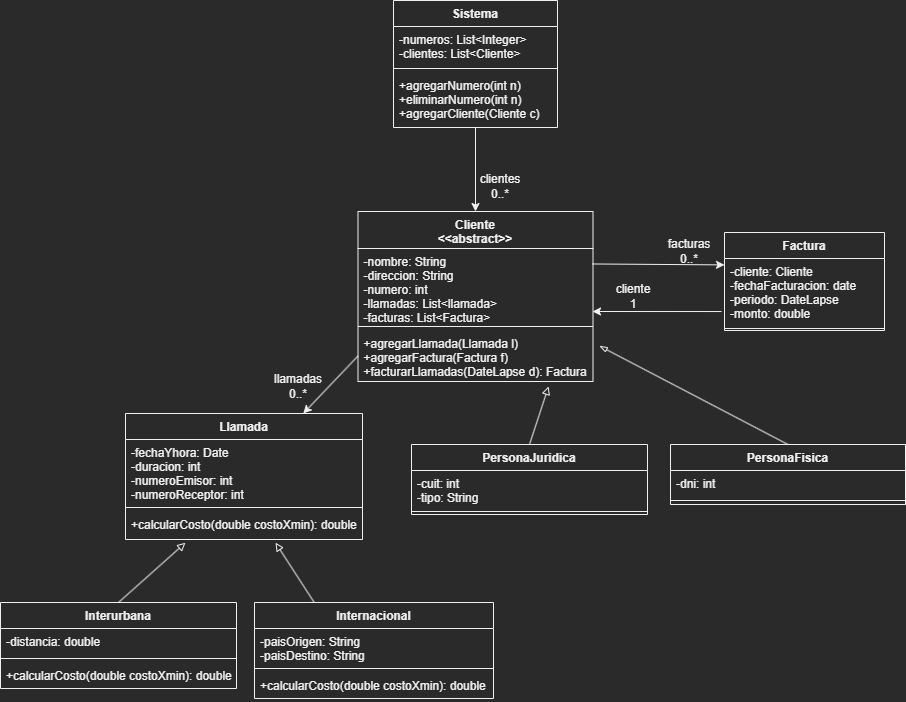

The diagram above was exported from draw.io. Its source (the exported page's mxGraphModel, read from the mxfile embedded in the PNG):
<mxGraphModel dx="1247" dy="677" grid="0" gridSize="10" guides="1" tooltips="1" connect="1" arrows="1" fold="1" page="0" pageScale="1" pageWidth="192000" pageHeight="108000" math="0" shadow="0">
  <root>
    <mxCell id="0" />
    <mxCell id="1" parent="0" />
    <mxCell id="oCZnccj7v_0O1cEZOjon-5" style="edgeStyle=orthogonalEdgeStyle;rounded=0;orthogonalLoop=1;jettySize=auto;html=1;" edge="1" parent="1" source="oCZnccj7v_0O1cEZOjon-1" target="oCZnccj7v_0O1cEZOjon-6">
      <mxGeometry relative="1" as="geometry">
        <mxPoint x="459" y="499.0937271118164" as="targetPoint" />
      </mxGeometry>
    </mxCell>
    <mxCell id="oCZnccj7v_0O1cEZOjon-1" value="Sistema" style="swimlane;fontStyle=1;align=center;verticalAlign=top;childLayout=stackLayout;horizontal=1;startSize=26;horizontalStack=0;resizeParent=1;resizeParentMax=0;resizeLast=0;collapsible=1;marginBottom=0;" vertex="1" parent="1">
      <mxGeometry x="410" y="301" width="164" height="127" as="geometry">
        <mxRectangle x="410" y="301" width="81" height="26" as="alternateBounds" />
      </mxGeometry>
    </mxCell>
    <mxCell id="oCZnccj7v_0O1cEZOjon-2" value="-numeros: List&lt;Integer&gt;&#10;-clientes: List&lt;Cliente&gt;" style="text;strokeColor=none;fillColor=none;align=left;verticalAlign=top;spacingLeft=4;spacingRight=4;overflow=hidden;rotatable=0;points=[[0,0.5],[1,0.5]];portConstraint=eastwest;" vertex="1" parent="oCZnccj7v_0O1cEZOjon-1">
      <mxGeometry y="26" width="164" height="38" as="geometry" />
    </mxCell>
    <mxCell id="oCZnccj7v_0O1cEZOjon-3" value="" style="line;strokeWidth=1;fillColor=none;align=left;verticalAlign=middle;spacingTop=-1;spacingLeft=3;spacingRight=3;rotatable=0;labelPosition=right;points=[];portConstraint=eastwest;strokeColor=inherit;" vertex="1" parent="oCZnccj7v_0O1cEZOjon-1">
      <mxGeometry y="64" width="164" height="8" as="geometry" />
    </mxCell>
    <mxCell id="oCZnccj7v_0O1cEZOjon-4" value="+agregarNumero(int n)&#10;+eliminarNumero(int n)&#10;+agregarCliente(Cliente c)&#10;" style="text;strokeColor=none;fillColor=none;align=left;verticalAlign=top;spacingLeft=4;spacingRight=4;overflow=hidden;rotatable=0;points=[[0,0.5],[1,0.5]];portConstraint=eastwest;" vertex="1" parent="oCZnccj7v_0O1cEZOjon-1">
      <mxGeometry y="72" width="164" height="55" as="geometry" />
    </mxCell>
    <mxCell id="oCZnccj7v_0O1cEZOjon-6" value="Cliente&#10;&lt;&lt;abstract&gt;&gt;" style="swimlane;fontStyle=1;align=center;verticalAlign=top;childLayout=stackLayout;horizontal=1;startSize=37;horizontalStack=0;resizeParent=1;resizeParentMax=0;resizeLast=0;collapsible=1;marginBottom=0;" vertex="1" parent="1">
      <mxGeometry x="374.5" y="512.0037271118164" width="235" height="170" as="geometry" />
    </mxCell>
    <mxCell id="oCZnccj7v_0O1cEZOjon-7" value="-nombre: String&#10;-direccion: String&#10;-numero: int&#10;-llamadas: List&lt;llamada&gt;&#10;-facturas: List&lt;Factura&gt;" style="text;strokeColor=none;fillColor=none;align=left;verticalAlign=top;spacingLeft=4;spacingRight=4;overflow=hidden;rotatable=0;points=[[0,0.5],[1,0.5]];portConstraint=eastwest;" vertex="1" parent="oCZnccj7v_0O1cEZOjon-6">
      <mxGeometry y="37" width="235" height="74" as="geometry" />
    </mxCell>
    <mxCell id="oCZnccj7v_0O1cEZOjon-8" value="" style="line;strokeWidth=1;fillColor=none;align=left;verticalAlign=middle;spacingTop=-1;spacingLeft=3;spacingRight=3;rotatable=0;labelPosition=right;points=[];portConstraint=eastwest;strokeColor=inherit;" vertex="1" parent="oCZnccj7v_0O1cEZOjon-6">
      <mxGeometry y="111" width="235" height="8" as="geometry" />
    </mxCell>
    <mxCell id="oCZnccj7v_0O1cEZOjon-9" value="+agregarLlamada(Llamada l)&#10;+agregarFactura(Factura f)&#10;+facturarLlamadas(DateLapse d): Factura" style="text;strokeColor=none;fillColor=none;align=left;verticalAlign=top;spacingLeft=4;spacingRight=4;overflow=hidden;rotatable=0;points=[[0,0.5],[1,0.5]];portConstraint=eastwest;" vertex="1" parent="oCZnccj7v_0O1cEZOjon-6">
      <mxGeometry y="119" width="235" height="51" as="geometry" />
    </mxCell>
    <mxCell id="oCZnccj7v_0O1cEZOjon-10" value="clientes&lt;br&gt;0..*" style="text;html=1;strokeColor=none;fillColor=none;align=center;verticalAlign=middle;whiteSpace=wrap;rounded=0;" vertex="1" parent="1">
      <mxGeometry x="487" y="472" width="60" height="30" as="geometry" />
    </mxCell>
    <mxCell id="oCZnccj7v_0O1cEZOjon-11" value="Llamada" style="swimlane;fontStyle=1;align=center;verticalAlign=top;childLayout=stackLayout;horizontal=1;startSize=26;horizontalStack=0;resizeParent=1;resizeParentMax=0;resizeLast=0;collapsible=1;marginBottom=0;" vertex="1" parent="1">
      <mxGeometry x="142" y="714" width="237" height="126" as="geometry" />
    </mxCell>
    <mxCell id="oCZnccj7v_0O1cEZOjon-12" value="-fechaYhora: Date&#10;-duracion: int&#10;-numeroEmisor: int&#10;-numeroReceptor: int" style="text;strokeColor=none;fillColor=none;align=left;verticalAlign=top;spacingLeft=4;spacingRight=4;overflow=hidden;rotatable=0;points=[[0,0.5],[1,0.5]];portConstraint=eastwest;" vertex="1" parent="oCZnccj7v_0O1cEZOjon-11">
      <mxGeometry y="26" width="237" height="64" as="geometry" />
    </mxCell>
    <mxCell id="oCZnccj7v_0O1cEZOjon-13" value="" style="line;strokeWidth=1;fillColor=none;align=left;verticalAlign=middle;spacingTop=-1;spacingLeft=3;spacingRight=3;rotatable=0;labelPosition=right;points=[];portConstraint=eastwest;strokeColor=inherit;" vertex="1" parent="oCZnccj7v_0O1cEZOjon-11">
      <mxGeometry y="90" width="237" height="8" as="geometry" />
    </mxCell>
    <mxCell id="oCZnccj7v_0O1cEZOjon-14" value="+calcularCosto(double costoXmin): double" style="text;strokeColor=none;fillColor=none;align=left;verticalAlign=top;spacingLeft=4;spacingRight=4;overflow=hidden;rotatable=0;points=[[0,0.5],[1,0.5]];portConstraint=eastwest;" vertex="1" parent="oCZnccj7v_0O1cEZOjon-11">
      <mxGeometry y="98" width="237" height="28" as="geometry" />
    </mxCell>
    <mxCell id="oCZnccj7v_0O1cEZOjon-24" style="edgeStyle=none;rounded=0;orthogonalLoop=1;jettySize=auto;html=1;exitX=0.5;exitY=0;exitDx=0;exitDy=0;entryX=0.811;entryY=1.097;entryDx=0;entryDy=0;entryPerimeter=0;endArrow=block;endFill=0;" edge="1" parent="1" source="oCZnccj7v_0O1cEZOjon-15" target="oCZnccj7v_0O1cEZOjon-9">
      <mxGeometry relative="1" as="geometry">
        <mxPoint x="570.49" y="706.2017271118164" as="targetPoint" />
      </mxGeometry>
    </mxCell>
    <mxCell id="oCZnccj7v_0O1cEZOjon-15" value="PersonaJuridica" style="swimlane;fontStyle=1;align=center;verticalAlign=top;childLayout=stackLayout;horizontal=1;startSize=26;horizontalStack=0;resizeParent=1;resizeParentMax=0;resizeLast=0;collapsible=1;marginBottom=0;" vertex="1" parent="1">
      <mxGeometry x="428" y="745" width="236" height="70" as="geometry" />
    </mxCell>
    <mxCell id="oCZnccj7v_0O1cEZOjon-16" value="-cuit: int&#10;-tipo: String" style="text;strokeColor=none;fillColor=none;align=left;verticalAlign=top;spacingLeft=4;spacingRight=4;overflow=hidden;rotatable=0;points=[[0,0.5],[1,0.5]];portConstraint=eastwest;" vertex="1" parent="oCZnccj7v_0O1cEZOjon-15">
      <mxGeometry y="26" width="236" height="38" as="geometry" />
    </mxCell>
    <mxCell id="oCZnccj7v_0O1cEZOjon-17" value="" style="line;strokeWidth=1;fillColor=none;align=left;verticalAlign=middle;spacingTop=-1;spacingLeft=3;spacingRight=3;rotatable=0;labelPosition=right;points=[];portConstraint=eastwest;strokeColor=inherit;" vertex="1" parent="oCZnccj7v_0O1cEZOjon-15">
      <mxGeometry y="64" width="236" height="6" as="geometry" />
    </mxCell>
    <mxCell id="oCZnccj7v_0O1cEZOjon-23" style="rounded=0;orthogonalLoop=1;jettySize=auto;html=1;exitX=0.5;exitY=0;exitDx=0;exitDy=0;entryX=1.027;entryY=0.302;entryDx=0;entryDy=0;entryPerimeter=0;endArrow=blockThin;endFill=0;" edge="1" parent="1" source="oCZnccj7v_0O1cEZOjon-19" target="oCZnccj7v_0O1cEZOjon-9">
      <mxGeometry relative="1" as="geometry" />
    </mxCell>
    <mxCell id="oCZnccj7v_0O1cEZOjon-19" value="PersonaFisica" style="swimlane;fontStyle=1;align=center;verticalAlign=top;childLayout=stackLayout;horizontal=1;startSize=26;horizontalStack=0;resizeParent=1;resizeParentMax=0;resizeLast=0;collapsible=1;marginBottom=0;" vertex="1" parent="1">
      <mxGeometry x="687" y="745" width="235" height="60" as="geometry" />
    </mxCell>
    <mxCell id="oCZnccj7v_0O1cEZOjon-20" value="-dni: int" style="text;strokeColor=none;fillColor=none;align=left;verticalAlign=top;spacingLeft=4;spacingRight=4;overflow=hidden;rotatable=0;points=[[0,0.5],[1,0.5]];portConstraint=eastwest;" vertex="1" parent="oCZnccj7v_0O1cEZOjon-19">
      <mxGeometry y="26" width="235" height="26" as="geometry" />
    </mxCell>
    <mxCell id="oCZnccj7v_0O1cEZOjon-21" value="" style="line;strokeWidth=1;fillColor=none;align=left;verticalAlign=middle;spacingTop=-1;spacingLeft=3;spacingRight=3;rotatable=0;labelPosition=right;points=[];portConstraint=eastwest;strokeColor=inherit;" vertex="1" parent="oCZnccj7v_0O1cEZOjon-19">
      <mxGeometry y="52" width="235" height="8" as="geometry" />
    </mxCell>
    <mxCell id="sstPVQuIW4awSP2TULDJ-2" style="edgeStyle=none;rounded=0;orthogonalLoop=1;jettySize=auto;html=1;exitX=0;exitY=0.5;exitDx=0;exitDy=0;entryX=0.75;entryY=0;entryDx=0;entryDy=0;endArrow=classic;endFill=1;" edge="1" parent="1" source="oCZnccj7v_0O1cEZOjon-9" target="oCZnccj7v_0O1cEZOjon-11">
      <mxGeometry relative="1" as="geometry">
        <mxPoint x="374.5" y="682.5037271118163" as="sourcePoint" />
      </mxGeometry>
    </mxCell>
    <mxCell id="sstPVQuIW4awSP2TULDJ-3" value="llamadas&lt;br&gt;0..*" style="text;html=1;strokeColor=none;fillColor=none;align=center;verticalAlign=middle;whiteSpace=wrap;rounded=0;" vertex="1" parent="1">
      <mxGeometry x="295" y="672" width="40" height="30" as="geometry" />
    </mxCell>
    <mxCell id="sstPVQuIW4awSP2TULDJ-16" style="edgeStyle=none;rounded=0;orthogonalLoop=1;jettySize=auto;html=1;exitX=0.25;exitY=0;exitDx=0;exitDy=0;endArrow=block;endFill=0;entryX=0.633;entryY=1.115;entryDx=0;entryDy=0;entryPerimeter=0;" edge="1" parent="1" source="sstPVQuIW4awSP2TULDJ-4" target="oCZnccj7v_0O1cEZOjon-14">
      <mxGeometry relative="1" as="geometry">
        <mxPoint x="274" y="831" as="targetPoint" />
      </mxGeometry>
    </mxCell>
    <mxCell id="sstPVQuIW4awSP2TULDJ-4" value="Internacional" style="swimlane;fontStyle=1;align=center;verticalAlign=top;childLayout=stackLayout;horizontal=1;startSize=26;horizontalStack=0;resizeParent=1;resizeParentMax=0;resizeLast=0;collapsible=1;marginBottom=0;" vertex="1" parent="1">
      <mxGeometry x="271" y="903" width="239" height="96" as="geometry" />
    </mxCell>
    <mxCell id="sstPVQuIW4awSP2TULDJ-5" value="-paisOrigen: String&#10;-paisDestino: String" style="text;strokeColor=none;fillColor=none;align=left;verticalAlign=top;spacingLeft=4;spacingRight=4;overflow=hidden;rotatable=0;points=[[0,0.5],[1,0.5]];portConstraint=eastwest;" vertex="1" parent="sstPVQuIW4awSP2TULDJ-4">
      <mxGeometry y="26" width="239" height="36" as="geometry" />
    </mxCell>
    <mxCell id="sstPVQuIW4awSP2TULDJ-6" value="" style="line;strokeWidth=1;fillColor=none;align=left;verticalAlign=middle;spacingTop=-1;spacingLeft=3;spacingRight=3;rotatable=0;labelPosition=right;points=[];portConstraint=eastwest;strokeColor=inherit;" vertex="1" parent="sstPVQuIW4awSP2TULDJ-4">
      <mxGeometry y="62" width="239" height="8" as="geometry" />
    </mxCell>
    <mxCell id="sstPVQuIW4awSP2TULDJ-7" value="+calcularCosto(double costoXmin): double" style="text;strokeColor=none;fillColor=none;align=left;verticalAlign=top;spacingLeft=4;spacingRight=4;overflow=hidden;rotatable=0;points=[[0,0.5],[1,0.5]];portConstraint=eastwest;" vertex="1" parent="sstPVQuIW4awSP2TULDJ-4">
      <mxGeometry y="70" width="239" height="26" as="geometry" />
    </mxCell>
    <mxCell id="sstPVQuIW4awSP2TULDJ-17" style="edgeStyle=none;rounded=0;orthogonalLoop=1;jettySize=auto;html=1;exitX=0.5;exitY=0;exitDx=0;exitDy=0;entryX=0.253;entryY=1.115;entryDx=0;entryDy=0;entryPerimeter=0;endArrow=block;endFill=0;" edge="1" parent="1" source="sstPVQuIW4awSP2TULDJ-8" target="oCZnccj7v_0O1cEZOjon-14">
      <mxGeometry relative="1" as="geometry">
        <mxPoint x="215.44000000000005" y="906.9079999999999" as="targetPoint" />
      </mxGeometry>
    </mxCell>
    <mxCell id="sstPVQuIW4awSP2TULDJ-8" value="Interurbana" style="swimlane;fontStyle=1;align=center;verticalAlign=top;childLayout=stackLayout;horizontal=1;startSize=26;horizontalStack=0;resizeParent=1;resizeParentMax=0;resizeLast=0;collapsible=1;marginBottom=0;" vertex="1" parent="1">
      <mxGeometry x="17" y="903" width="236" height="86" as="geometry" />
    </mxCell>
    <mxCell id="sstPVQuIW4awSP2TULDJ-9" value="-distancia: double" style="text;strokeColor=none;fillColor=none;align=left;verticalAlign=top;spacingLeft=4;spacingRight=4;overflow=hidden;rotatable=0;points=[[0,0.5],[1,0.5]];portConstraint=eastwest;" vertex="1" parent="sstPVQuIW4awSP2TULDJ-8">
      <mxGeometry y="26" width="236" height="26" as="geometry" />
    </mxCell>
    <mxCell id="sstPVQuIW4awSP2TULDJ-10" value="" style="line;strokeWidth=1;fillColor=none;align=left;verticalAlign=middle;spacingTop=-1;spacingLeft=3;spacingRight=3;rotatable=0;labelPosition=right;points=[];portConstraint=eastwest;strokeColor=inherit;" vertex="1" parent="sstPVQuIW4awSP2TULDJ-8">
      <mxGeometry y="52" width="236" height="8" as="geometry" />
    </mxCell>
    <mxCell id="sstPVQuIW4awSP2TULDJ-11" value="+calcularCosto(double costoXmin): double" style="text;strokeColor=none;fillColor=none;align=left;verticalAlign=top;spacingLeft=4;spacingRight=4;overflow=hidden;rotatable=0;points=[[0,0.5],[1,0.5]];portConstraint=eastwest;" vertex="1" parent="sstPVQuIW4awSP2TULDJ-8">
      <mxGeometry y="60" width="236" height="26" as="geometry" />
    </mxCell>
    <mxCell id="sstPVQuIW4awSP2TULDJ-19" style="edgeStyle=none;rounded=0;orthogonalLoop=1;jettySize=auto;html=1;exitX=0.998;exitY=0.209;exitDx=0;exitDy=0;endArrow=classic;endFill=1;exitPerimeter=0;entryX=0;entryY=0.094;entryDx=0;entryDy=0;entryPerimeter=0;" edge="1" parent="1" source="oCZnccj7v_0O1cEZOjon-7" target="sstPVQuIW4awSP2TULDJ-21">
      <mxGeometry relative="1" as="geometry">
        <mxPoint x="739.0084075927734" y="586" as="targetPoint" />
      </mxGeometry>
    </mxCell>
    <mxCell id="sstPVQuIW4awSP2TULDJ-20" value="Factura" style="swimlane;fontStyle=1;align=center;verticalAlign=top;childLayout=stackLayout;horizontal=1;startSize=26;horizontalStack=0;resizeParent=1;resizeParentMax=0;resizeLast=0;collapsible=1;marginBottom=0;" vertex="1" parent="1">
      <mxGeometry x="740.9984075927734" y="533" width="160" height="98" as="geometry" />
    </mxCell>
    <mxCell id="sstPVQuIW4awSP2TULDJ-21" value="-cliente: Cliente&#10;-fechaFacturacion: date&#10;-periodo: DateLapse&#10;-monto: double" style="text;strokeColor=none;fillColor=none;align=left;verticalAlign=top;spacingLeft=4;spacingRight=4;overflow=hidden;rotatable=0;points=[[0,0.5],[1,0.5]];portConstraint=eastwest;" vertex="1" parent="sstPVQuIW4awSP2TULDJ-20">
      <mxGeometry y="26" width="160" height="68" as="geometry" />
    </mxCell>
    <mxCell id="sstPVQuIW4awSP2TULDJ-22" value="" style="line;strokeWidth=1;fillColor=none;align=left;verticalAlign=middle;spacingTop=-1;spacingLeft=3;spacingRight=3;rotatable=0;labelPosition=right;points=[];portConstraint=eastwest;strokeColor=inherit;" vertex="1" parent="sstPVQuIW4awSP2TULDJ-20">
      <mxGeometry y="94" width="160" height="4" as="geometry" />
    </mxCell>
    <mxCell id="sstPVQuIW4awSP2TULDJ-24" value="facturas&lt;br&gt;0..*" style="text;html=1;strokeColor=none;fillColor=none;align=center;verticalAlign=middle;whiteSpace=wrap;rounded=0;" vertex="1" parent="1">
      <mxGeometry x="676" y="537" width="60" height="30" as="geometry" />
    </mxCell>
    <mxCell id="sstPVQuIW4awSP2TULDJ-26" style="edgeStyle=none;rounded=0;orthogonalLoop=1;jettySize=auto;html=1;exitX=0.998;exitY=0.209;exitDx=0;exitDy=0;endArrow=none;endFill=0;exitPerimeter=0;entryX=0;entryY=0.25;entryDx=0;entryDy=0;startArrow=classic;startFill=1;" edge="1" parent="1">
      <mxGeometry relative="1" as="geometry">
        <mxPoint x="737.9984075927734" y="612.03" as="targetPoint" />
        <mxPoint x="609.03" y="611.9997271118161" as="sourcePoint" />
      </mxGeometry>
    </mxCell>
    <mxCell id="sstPVQuIW4awSP2TULDJ-27" value="cliente&lt;br&gt;1" style="text;html=1;strokeColor=none;fillColor=none;align=center;verticalAlign=middle;whiteSpace=wrap;rounded=0;" vertex="1" parent="1">
      <mxGeometry x="620" y="582" width="60" height="30" as="geometry" />
    </mxCell>
  </root>
</mxGraphModel>